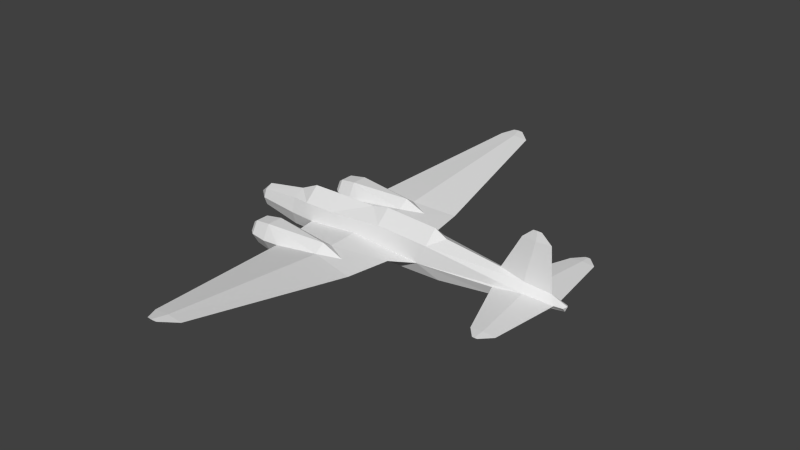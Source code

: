# Source: ki21_l.blend  (saved by Blender 2.69.0; exported with 4.5.12 LTS)
import bpy
from mathutils import Matrix  # noqa: F401  (used for matrix-valued properties, if any)

bpy.ops.wm.read_factory_settings(use_empty=True)
scene = bpy.context.scene
scene.name = 'Scene'

# ---- collections
col_collection_1 = bpy.data.collections.new('Collection 1'); scene.collection.children.link(col_collection_1)

# ---- materials (node trees are filled in below, after node groups)
mat_material_texture = bpy.data.materials.new('Material Texture')
mat_material_texture.alpha_threshold = 0.0
mat_material_texture.use_transparent_shadow = False
mat_material_texture.roughness = 0.5
mat_material_texture.line_color = (0.0, 0.0, 0.0, 1.0)

# ---- material node trees

# ---- world
world_world = bpy.data.worlds.new('World'); scene.world = world_world
world_world.color = (0.05088, 0.05088, 0.05088)
world_world.use_sun_shadow = False
world_world.sun_shadow_jitter_overblur = 0.0
world_world.cycles.sampling_method = 'NONE'
world_world.cycles.sample_map_resolution = 256

# ---- meshes
me_cylinder = bpy.data.meshes.new('Cylinder')
me_cylinder.from_pydata([(-5.36, 1.863e-09, 0.04), (-1.96, -0.661, 0.7202), (-0.53, -0.6697, 0.7187), (-0.53, -1.019e-08, 1.33), (-1.96, -1.003e-08, 1.31), (-2.8, -9.718e-09, 0.93), (-4.78, -0.3394, 0.4148), (-4.78, -5.649e-09, 0.57), (-4.78, -0.48, 0.04), (-4.78, -0.3394, -0.3348), (-4.78, 2.106e-08, -0.49), (4.508, -0.6128, 0.8), (4.511, -9.895e-09, 1.37), (2.05, -0.6279, 0.93), (2.05, -1.019e-08, 1.5), (1.25, -1.019e-08, 1.33), (5.08, -9.405e-09, 1.07), (-1.96, 0.661, 0.7202), (-0.53, 0.6697, 0.7187), (-4.78, 0.3394, 0.4148), (-4.78, 0.48, 0.04), (-4.78, 0.3394, -0.3348), (4.508, 0.6128, 0.8), (2.05, 0.6279, 0.93), (7.69, -0.5333, 0.1008), (10.26, -0.2109, 0.1001), (8.961, -0.3353, -0.01382), (9.851, -3.35, 0.1), (9.301, -3.35, 0.05173), (8.761, -3.35, 0.1), (9.4, -3.81, 0.1), (9.284, -3.81, 0.08981), (9.17, -3.81, 0.1), (8.961, -0.3677, 0.2138), (9.301, -3.35, 0.1483), (9.284, -3.81, 0.1102), (7.69, 0.5333, 0.1008), (10.26, 0.2109, 0.1001), (8.961, 0.3353, -0.01382), (9.851, 3.35, 0.1), (9.301, 3.35, 0.05173), (8.761, 3.35, 0.1), (9.4, 3.81, 0.1), (9.284, 3.81, 0.08981), (9.17, 3.81, 0.1), (8.961, 0.3677, 0.2138), (9.301, 3.35, 0.1483), (9.284, 3.81, 0.1102), (0.8642, -2.16, -0.1624), (-1.372, -1.924, 0.02821), (0.8651, -2.165, 0.2308), (-1.104, -3.341, 0.06283), (-2.88, -2.224, 0.02), (1.86, -2.634, -0.06361), (-2.88, -2.429, -0.3351), (-2.88, -2.839, -0.3351), (-2.88, -3.044, 0.02), (-2.88, -2.839, 0.3751), (1.86, -2.634, 0.1539), (-2.88, -2.429, 0.3751), (-2.65, -2.044, 0.02), (-2.65, -2.339, -0.491), (-2.65, -2.929, -0.491), (-2.65, -3.224, 0.02), (-2.65, -2.929, 0.531), (-2.65, -2.339, 0.531), (-1.88, -1.914, 0.02), (-1.88, -2.274, -0.6035), (-1.88, -2.994, -0.6035), (-1.88, -3.354, 0.02), (-1.88, -2.994, 0.6435), (-1.88, -2.274, 0.6435), (0.8711, -2.375, -0.4299), (0.8711, -2.894, -0.4299), (0.8795, -3.119, -0.1238), (0.8783, -3.095, 0.2383), (0.8783, -2.634, 0.5539), (0.8642, 2.16, -0.1624), (-1.372, 1.924, 0.02821), (0.8651, 2.165, 0.2308), (-1.104, 3.341, 0.06283), (1.86, 2.634, -0.06361), (1.86, 2.634, 0.1539), (-2.65, 2.044, 0.02), (-2.65, 2.339, -0.491), (-2.65, 2.929, -0.491), (-2.65, 3.224, 0.02), (-2.65, 2.929, 0.531), (-2.65, 2.339, 0.531), (-1.88, 1.914, 0.02), (-1.88, 2.274, -0.6035), (-1.88, 2.994, -0.6035), (-1.88, 3.354, 0.02), (-1.88, 2.994, 0.6435), (-1.88, 2.274, 0.6435), (0.8711, 2.375, -0.4299), (0.8711, 2.894, -0.4299), (0.8795, 3.119, -0.1238), (0.8783, 3.095, 0.2383), (0.8783, 2.634, 0.5539), (-2.88, 2.224, 0.02), (-2.88, 2.429, -0.3351), (-2.88, 2.839, -0.3351), (-2.88, 3.044, 0.02), (-2.88, 2.839, 0.3751), (-2.88, 2.429, 0.3751), (-1.59, -0.77, 0.0), (0.8486, -0.77, -0.2529), (4.17, -0.77, 0.0), (3.199, -1.4, 0.01539), (2.901, -3.419, 0.06475), (1.671, -10.62, 0.9483), (0.9683, -10.62, 0.8867), (0.2806, -10.62, 0.9483), (1.05, -11.2, 1.02), (0.8128, -11.2, 0.9994), (0.5803, -11.2, 1.02), (0.8388, -0.77, 0.2528), (0.9683, -10.62, 1.01), (0.8128, -11.2, 1.041), (-1.59, 0.77, 0.0), (0.8486, 0.77, -0.2529), (4.17, 0.77, 0.0), (3.199, 1.4, 0.01539), (2.901, 3.419, 0.06475), (1.671, 10.62, 0.9483), (0.9683, 10.62, 0.8867), (0.2806, 10.62, 0.9483), (1.05, 11.2, 1.02), (0.8128, 11.2, 0.9994), (0.5803, 11.2, 1.02), (0.8388, 0.77, 0.2528), (0.9683, 10.62, 1.01), (0.8128, 11.2, 1.041), (9.042, -1.543e-16, 2.8), (9.422, -1.543e-16, 2.8), (7.69, -6.588e-09, 0.77), (10.02, -8.837e-18, 0.4243), (8.828, 0.1038, 0.5765), (9.877, -1.292e-16, 2.39), (8.577, -1.292e-16, 2.39), (9.22, 0.05758, 2.39), (9.23, 0.01683, 2.8), (8.828, -0.1038, 0.5765), (9.22, -0.05758, 2.39), (9.23, -0.01683, 2.8), (10.63, 8.66e-09, -0.09), (10.63, -0.1635, 0.1041), (-2.8, 3.145e-08, -0.85), (-2.8, -0.5233, -0.5893), (-2.8, -0.74, 0.04), (-2.8, -0.5233, 0.6693), (0.8405, 3.265e-08, -0.9808), (0.8405, -0.5445, -0.6424), (5.08, 3.065e-08, -0.85), (5.08, -0.5091, -0.5688), (7.69, 2.346e-08, -0.49), (7.69, -0.3818, -0.3055), (10.63, 0.1635, 0.1041), (-2.8, 0.5233, -0.5893), (-2.8, 0.74, 0.04), (-2.8, 0.5233, 0.6693), (0.8405, 0.5445, -0.6424), (5.08, 0.5091, -0.5688), (7.69, 0.3818, -0.3055), (10.73, 3.931e-09, 0.15)], [], [(28, 31, 29), (31, 32, 29), (165, 158, 137), (27, 30, 31), (35, 30, 27), (34, 35, 27), (24, 157, 26), (40, 41, 43), (43, 41, 44), (39, 43, 42), (47, 39, 42), (33, 34, 25), (46, 39, 47), (68, 51, 69), (72, 53, 73), (52, 60, 61, 54), (55, 62, 63, 56), (56, 63, 64, 57), (57, 64, 65, 59), (60, 66, 67, 61), (61, 67, 68, 62), (63, 69, 70, 64), (52, 54, 55, 56, 57, 59), (68, 74, 51), (73, 74, 68), (65, 71, 66, 60), (76, 58, 50), (75, 58, 76), (69, 51, 70), (67, 48, 72), (66, 49, 67), (49, 48, 67), (48, 53, 72), (96, 97, 81), (90, 91, 96, 95), (83, 84, 90, 89), (85, 86, 92, 91), (91, 80, 97), (86, 87, 93, 92), (87, 88, 94, 93), (99, 94, 79), (90, 95, 77), (89, 90, 78), (98, 99, 82), (93, 99, 98), (93, 94, 99), (77, 95, 81), (110, 111, 112), (111, 114, 115), (53, 110, 74), (112, 115, 113), (115, 116, 113), (111, 115, 112), (125, 129, 128), (126, 127, 129), (129, 127, 130), (80, 93, 98), (124, 123, 81), (77, 81, 123), (162, 120, 121), (132, 124, 125), (127, 133, 130), (133, 125, 128), (136, 140, 141), (145, 139, 135), (144, 139, 145), (67, 72, 73, 68), (153, 107, 106), (154, 156, 157, 155), (152, 154, 155, 153), (105, 100, 83, 88), (159, 160, 120), (84, 85, 91, 90), (38, 146, 164), (103, 104, 87, 86), (13, 2, 117), (58, 110, 109), (36, 46, 41), (24, 29, 34), (136, 143, 144), (136, 141, 138), (29, 32, 35), (26, 28, 24), (27, 31, 28), (16, 136, 138), (30, 35, 32, 31), (37, 146, 38), (28, 29, 24), (41, 47, 44), (38, 36, 40), (39, 40, 43), (25, 28, 26), (34, 27, 25), (146, 147, 25), (42, 43, 44, 47), (94, 78, 79), (108, 109, 107), (112, 113, 51), (113, 116, 119), (114, 119, 116, 115), (48, 109, 53), (107, 48, 106), (109, 48, 107), (64, 70, 71, 65), (51, 75, 70), (70, 75, 76), (51, 113, 118), (123, 121, 77), (119, 114, 111), (113, 119, 118), (117, 108, 13), (122, 121, 123), (118, 111, 110), (108, 11, 13), (120, 131, 79), (117, 50, 109), (106, 50, 117), (126, 80, 127), (124, 126, 125), (81, 97, 124), (110, 112, 74), (74, 112, 51), (125, 126, 129), (117, 109, 108), (101, 102, 85, 84), (80, 132, 127), (127, 132, 133), (92, 93, 80), (131, 23, 122), (23, 22, 122), (6, 151, 5, 7), (132, 125, 133), (124, 97, 126), (128, 129, 130, 133), (82, 124, 98), (162, 121, 122, 163), (78, 90, 77), (82, 123, 124), (123, 82, 79), (144, 137, 139), (142, 135, 139), (140, 144, 145), (141, 139, 137), (141, 142, 139), (135, 142, 134, 145), (70, 76, 71), (140, 145, 134), (29, 35, 34), (143, 137, 144), (106, 49, 50), (48, 49, 106), (62, 68, 69, 63), (24, 34, 33), (45, 37, 46), (140, 142, 141), (41, 46, 47), (37, 38, 40), (102, 103, 86, 85), (26, 157, 146), (138, 141, 137), (120, 79, 78), (97, 80, 126), (77, 120, 78), (148, 152, 153, 149), (121, 120, 77), (46, 37, 39), (161, 17, 160), (150, 106, 1), (160, 17, 120), (154, 163, 164, 156), (73, 53, 74), (156, 164, 146), (36, 45, 46), (153, 155, 108, 107), (100, 101, 84, 83), (25, 26, 146), (136, 144, 140), (137, 33, 25), (98, 124, 132), (58, 75, 110), (17, 4, 3, 18), (137, 37, 45), (18, 3, 15), (12, 11, 16), (37, 137, 158), (54, 61, 62, 55), (37, 40, 39), (5, 4, 17), (9, 149, 150, 8), (106, 2, 1), (2, 15, 3), (146, 37, 158), (122, 36, 164), (106, 117, 2), (151, 150, 1), (10, 21, 159, 148), (1, 5, 151), (152, 162, 163, 154), (8, 150, 151, 6), (147, 146, 165), (12, 16, 22), (10, 148, 149, 9), (163, 122, 164), (146, 158, 165), (13, 14, 15), (23, 15, 14), (25, 147, 137), (5, 1, 4), (13, 11, 12, 14), (23, 14, 12, 22), (147, 165, 137), (131, 123, 79), (109, 50, 58), (80, 98, 132), (118, 119, 111), (155, 157, 108), (110, 53, 109), (131, 122, 123), (20, 19, 161, 160), (51, 118, 75), (75, 118, 110), (21, 20, 160, 159), (25, 27, 28), (40, 36, 41), (140, 134, 142), (36, 38, 164), (11, 33, 143, 16), (108, 157, 24), (23, 131, 18), (120, 17, 18), (120, 18, 131), (156, 146, 157), (108, 24, 33, 11), (45, 138, 137), (33, 137, 143), (16, 143, 136), (122, 22, 45, 36), (148, 159, 162, 152), (159, 120, 162), (149, 153, 106), (149, 106, 150), (1, 2, 3, 4), (17, 161, 5), (19, 7, 5, 161), (15, 23, 18), (15, 2, 13), (99, 79, 82), (94, 89, 78), (100, 105, 104, 103, 102, 101), (88, 83, 89, 94), (104, 105, 88, 87), (95, 96, 81), (91, 92, 80), (96, 91, 97), (76, 50, 71), (59, 65, 60, 52), (22, 16, 138, 45), (71, 50, 49), (71, 49, 66), (0, 20, 21), (0, 19, 20), (0, 21, 10), (0, 10, 9), (0, 6, 7), (0, 8, 6), (0, 7, 19), (0, 9, 8)])
_uv = me_cylinder.uv_layers.new(name='UVMap')
_uv.uv.foreach_set('vector', [0.9668, 0.2622, 0.9866, 0.263, 0.9668, 0.2856, 0.9866, 0.263, 0.9866, 0.2679, 0.9668, 0.2856, 0.9959, 0.7837, 0.9916, 0.7857, 0.9653, 0.7718, 0.9668, 0.2384, 0.9866, 0.2579, 0.9866, 0.263, 0.01254, 0.2624, 0.01254, 0.2574, 0.03244, 0.2379, 0.03244, 0.2617, 0.01254, 0.2624, 0.03244, 0.2379, 0.8644, 0.8794, 0.8644, 0.8618, 0.9194, 0.8744, 0.677, 0.2622, 0.677, 0.2856, 0.6571, 0.263, 0.6571, 0.263, 0.677, 0.2856, 0.6571, 0.2679, 0.677, 0.2384, 0.6571, 0.263, 0.6571, 0.2579, 0.3421, 0.2624, 0.3222, 0.2379, 0.3421, 0.2574, 0.1614, 0.2763, 0.03244, 0.2617, 0.1682, 0.2202, 0.3222, 0.2617, 0.3222, 0.2379, 0.3421, 0.2624, 0.8279, 0.5894, 0.8614, 0.6182, 0.8279, 0.6164, 0.9468, 0.5969, 0.9896, 0.6127, 0.9468, 0.5969, 0.7846, 0.6164, 0.7946, 0.6164, 0.7946, 0.5943, 0.7846, 0.601, 0.7846, 0.601, 0.7946, 0.5943, 0.7946, 0.6164, 0.7846, 0.6164, 0.7846, 0.6164, 0.7946, 0.6164, 0.7946, 0.6385, 0.7846, 0.6317, 0.7846, 0.6317, 0.7946, 0.6385, 0.7946, 0.6385, 0.7846, 0.6317, 0.7946, 0.6164, 0.8279, 0.6164, 0.8279, 0.5894, 0.7946, 0.5943, 0.7946, 0.5943, 0.8279, 0.5894, 0.8279, 0.5894, 0.7946, 0.5943, 0.7946, 0.6164, 0.8279, 0.6164, 0.8279, 0.6433, 0.7946, 0.6385, 0.705, 0.6159, 0.7139, 0.6005, 0.7316, 0.6005, 0.7405, 0.6159, 0.7316, 0.6313, 0.7139, 0.6313, 0.8279, 0.5894, 0.9472, 0.6101, 0.8614, 0.6182, 0.9468, 0.5969, 0.9472, 0.6101, 0.8279, 0.5894, 0.7946, 0.6385, 0.8279, 0.6433, 0.8279, 0.6164, 0.7946, 0.6164, 0.9471, 0.6394, 0.9896, 0.6221, 0.9466, 0.6255, 0.9471, 0.6258, 0.9896, 0.6221, 0.9471, 0.6394, 0.8279, 0.6164, 0.8614, 0.6182, 0.8279, 0.6433, 0.8279, 0.5894, 0.9465, 0.6085, 0.9468, 0.5969, 0.8279, 0.6164, 0.8498, 0.6167, 0.8279, 0.5894, 0.8498, 0.6167, 0.9465, 0.6085, 0.8279, 0.5894, 0.9465, 0.6085, 0.9896, 0.6127, 0.9468, 0.5969, 0.9468, 0.5969, 0.9472, 0.6101, 0.9896, 0.6127, 0.8279, 0.5894, 0.8279, 0.5894, 0.9468, 0.5969, 0.9468, 0.5969, 0.7946, 0.6164, 0.7946, 0.5943, 0.8279, 0.5894, 0.8279, 0.6164, 0.7946, 0.5943, 0.7946, 0.6164, 0.8279, 0.6164, 0.8279, 0.5894, 0.8279, 0.5894, 0.8614, 0.6182, 0.9472, 0.6101, 0.7946, 0.6164, 0.7946, 0.6385, 0.8279, 0.6433, 0.8279, 0.6164, 0.7946, 0.6385, 0.7946, 0.6385, 0.8279, 0.6433, 0.8279, 0.6433, 0.9471, 0.6394, 0.8279, 0.6433, 0.9466, 0.6255, 0.8279, 0.5894, 0.9468, 0.5969, 0.9465, 0.6085, 0.8279, 0.6164, 0.8279, 0.5894, 0.8498, 0.6167, 0.9471, 0.6258, 0.9471, 0.6394, 0.9896, 0.6221, 0.8279, 0.6433, 0.9471, 0.6394, 0.9471, 0.6258, 0.8279, 0.6433, 0.8279, 0.6433, 0.9471, 0.6394, 0.9465, 0.6085, 0.9468, 0.5969, 0.9896, 0.6127, 0.3521, 0.2058, 0.04094, 0.1526, 0.04094, 0.1222, 0.04094, 0.1526, 0.01562, 0.1257, 0.01562, 0.1155, 0.3861, 0.1607, 0.3521, 0.2058, 0.3651, 0.1183, 0.04094, 0.1222, 0.01562, 0.1155, 0.04094, 0.09244, 0.01562, 0.1155, 0.01562, 0.1054, 0.04094, 0.09244, 0.04094, 0.1526, 0.01562, 0.1155, 0.04094, 0.1222, 0.9591, 0.1526, 0.9844, 0.1155, 0.9844, 0.1257, 0.9591, 0.1222, 0.9591, 0.09244, 0.9844, 0.1155, 0.9844, 0.1155, 0.9591, 0.09244, 0.9844, 0.1054, 0.8614, 0.6182, 0.8279, 0.6433, 0.9471, 0.6258, 0.6479, 0.2058, 0.5605, 0.2187, 0.6139, 0.1607, 0.5934, 0.1177, 0.6139, 0.1607, 0.5605, 0.2187, 0.5682, 0.818, 0.4631, 0.7902, 0.5686, 0.8011, 0.9591, 0.4194, 0.6479, 0.3358, 0.9591, 0.389, 0.9591, 0.4491, 0.9844, 0.4261, 0.9844, 0.4362, 0.9844, 0.4261, 0.9591, 0.389, 0.9844, 0.4158, 0.8644, 0.7569, 0.9028, 0.6868, 0.9306, 0.6868, 0.931, 0.9961, 0.959, 0.9784, 0.9393, 0.9961, 0.9306, 0.9784, 0.959, 0.9784, 0.931, 0.9961, 0.8279, 0.5894, 0.9468, 0.5969, 0.9468, 0.5969, 0.8279, 0.5894, 0.5682, 0.8472, 0.5686, 0.8641, 0.4631, 0.875, 0.7516, 0.8383, 0.8644, 0.8538, 0.8644, 0.8618, 0.7516, 0.8504, 0.5682, 0.8326, 0.7516, 0.8383, 0.7516, 0.8504, 0.5682, 0.8472, 0.7846, 0.6317, 0.7846, 0.6164, 0.7946, 0.6164, 0.7946, 0.6385, 0.4108, 0.8157, 0.4108, 0.7885, 0.4631, 0.7902, 0.7946, 0.5943, 0.7946, 0.5943, 0.8279, 0.5894, 0.8279, 0.5894, 0.9194, 0.7908, 0.9916, 0.7941, 0.8644, 0.8034, 0.7846, 0.6164, 0.7846, 0.6317, 0.7946, 0.6385, 0.7946, 0.6164, 0.6205, 0.9152, 0.509, 0.9061, 0.5681, 0.886, 0.3861, 0.3808, 0.3521, 0.3358, 0.4395, 0.3229, 0.2004, 0.3313, 0.3222, 0.2617, 0.3222, 0.285, 0.1542, 0.3313, 0.03244, 0.285, 0.03244, 0.2617, 0.8644, 0.9083, 0.9136, 0.9, 0.9306, 0.9784, 0.8644, 0.7569, 0.9306, 0.6868, 0.9136, 0.7653, 0.03244, 0.285, 0.01254, 0.2673, 0.01254, 0.2624, 0.8364, 0.2769, 0.9668, 0.2622, 0.8449, 0.3319, 0.9668, 0.2384, 0.9866, 0.263, 0.9668, 0.2622, 0.7516, 0.7439, 0.8644, 0.7569, 0.9136, 0.7653, 0.01254, 0.2574, 0.01254, 0.2624, 0.01254, 0.2673, 0.01254, 0.2624, 0.9756, 0.7859, 0.9916, 0.7941, 0.9194, 0.7908, 0.9668, 0.2622, 0.9668, 0.2856, 0.8449, 0.3319, 0.3222, 0.285, 0.3421, 0.2624, 0.3421, 0.2673, 0.8074, 0.2769, 0.7988, 0.3319, 0.677, 0.2622, 0.677, 0.2384, 0.677, 0.2622, 0.6571, 0.263, 0.831, 0.2208, 0.9668, 0.2622, 0.8364, 0.2769, 0.03244, 0.2617, 0.03244, 0.2379, 0.1682, 0.2202, 0.9916, 0.8711, 0.9916, 0.8795, 0.9756, 0.8794, 0.3421, 0.2574, 0.3421, 0.2624, 0.3421, 0.2673, 0.3421, 0.2624, 0.8279, 0.6433, 0.8498, 0.6167, 0.9466, 0.6255, 0.4667, 0.2606, 0.4395, 0.2187, 0.4667, 0.117, 0.04094, 0.1222, 0.04094, 0.09244, 0.3555, 0.03256, 0.04094, 0.4491, 0.01562, 0.4362, 0.01562, 0.4261, 0.01562, 0.4158, 0.01562, 0.4261, 0.01562, 0.4362, 0.01562, 0.4261, 0.4066, 0.1177, 0.4395, 0.2187, 0.3861, 0.1607, 0.4667, 0.117, 0.4066, 0.1177, 0.4667, 0.01155, 0.4395, 0.2187, 0.4066, 0.1177, 0.4667, 0.117, 0.7946, 0.6385, 0.8279, 0.6433, 0.8279, 0.6433, 0.7946, 0.6385, 0.8614, 0.6182, 0.9471, 0.6258, 0.8279, 0.6433, 0.8279, 0.6433, 0.9471, 0.6258, 0.9471, 0.6394, 0.3555, 0.509, 0.04094, 0.4491, 0.04094, 0.4194, 0.5605, 0.2187, 0.5333, 0.117, 0.5934, 0.1177, 0.01562, 0.4261, 0.01562, 0.4158, 0.04094, 0.389, 0.04094, 0.4491, 0.01562, 0.4261, 0.04094, 0.4194, 0.5681, 0.886, 0.7122, 0.875, 0.6205, 0.9152, 0.5333, 0.2606, 0.5333, 0.117, 0.5605, 0.2187, 0.04094, 0.4194, 0.04094, 0.389, 0.3521, 0.3358, 0.7122, 0.875, 0.7268, 0.9096, 0.6205, 0.9152, 0.5333, 0.53, 0.5333, 0.425, 0.5936, 0.4238, 0.4667, 0.425, 0.4064, 0.4238, 0.4395, 0.3229, 0.4667, 0.53, 0.4064, 0.4238, 0.4667, 0.425, 0.9591, 0.1222, 0.6445, 0.03256, 0.9591, 0.09244, 0.6479, 0.2058, 0.9591, 0.1222, 0.9591, 0.1526, 0.6139, 0.1607, 0.6349, 0.1183, 0.6479, 0.2058, 0.3521, 0.2058, 0.04094, 0.1222, 0.3651, 0.1183, 0.3651, 0.1183, 0.04094, 0.1222, 0.3555, 0.03256, 0.9591, 0.1526, 0.9591, 0.1222, 0.9844, 0.1155, 0.4667, 0.425, 0.4395, 0.3229, 0.4667, 0.2809, 0.7846, 0.601, 0.7846, 0.601, 0.7946, 0.5943, 0.7946, 0.5943, 0.6445, 0.509, 0.9591, 0.4194, 0.9591, 0.4491, 0.9591, 0.4491, 0.9591, 0.4194, 0.9844, 0.4261, 0.8279, 0.6164, 0.8279, 0.6433, 0.8614, 0.6182, 0.5681, 0.7793, 0.6205, 0.75, 0.7122, 0.7902, 0.6205, 0.75, 0.7268, 0.7556, 0.7122, 0.7902, 0.3252, 0.893, 0.4108, 0.904, 0.4108, 0.9152, 0.3252, 0.8997, 0.9591, 0.4194, 0.9591, 0.389, 0.9844, 0.4261, 0.6479, 0.2058, 0.6349, 0.1183, 0.9591, 0.1222, 0.9844, 0.4158, 0.9844, 0.4261, 0.9844, 0.4362, 0.9844, 0.4261, 0.6139, 0.3808, 0.6479, 0.3358, 0.6339, 0.4233, 0.5682, 0.818, 0.5686, 0.8011, 0.7122, 0.7902, 0.7516, 0.8148, 0.8498, 0.6167, 0.8279, 0.5894, 0.9465, 0.6085, 0.6139, 0.3808, 0.5605, 0.3229, 0.6479, 0.3358, 0.5605, 0.3229, 0.6139, 0.3808, 0.5936, 0.4238, 0.9306, 0.9784, 0.9653, 0.8934, 0.959, 0.9784, 0.931, 0.6691, 0.9393, 0.6691, 0.959, 0.6868, 0.9028, 0.9784, 0.9306, 0.9784, 0.931, 0.9961, 0.9306, 0.6868, 0.959, 0.6868, 0.9653, 0.7718, 0.9306, 0.6868, 0.931, 0.6691, 0.959, 0.6868, 0.9393, 0.6691, 0.931, 0.6691, 0.9229, 0.6691, 0.931, 0.6691, 0.8279, 0.6433, 0.9471, 0.6394, 0.8279, 0.6433, 0.9028, 0.9784, 0.931, 0.9961, 0.9229, 0.9961, 0.03244, 0.285, 0.01254, 0.2624, 0.03244, 0.2617, 0.9136, 0.9, 0.9653, 0.8934, 0.9306, 0.9784, 0.4667, 0.53, 0.4168, 0.5206, 0.4064, 0.4238, 0.4066, 0.1177, 0.4168, 0.02098, 0.4667, 0.01155, 0.7946, 0.5943, 0.8279, 0.5894, 0.8279, 0.6164, 0.7946, 0.6164, 0.1542, 0.3313, 0.03244, 0.2617, 0.1614, 0.2763, 0.1932, 0.2763, 0.1864, 0.2202, 0.3222, 0.2617, 0.9028, 0.6868, 0.931, 0.6691, 0.9306, 0.6868, 0.3222, 0.285, 0.3222, 0.2617, 0.3421, 0.2624, 0.8128, 0.2208, 0.8074, 0.2769, 0.677, 0.2622, 0.7846, 0.601, 0.7846, 0.6164, 0.7946, 0.6164, 0.7946, 0.5943, 0.9194, 0.8744, 0.8644, 0.8618, 0.9916, 0.8711, 0.9136, 0.7653, 0.9306, 0.6868, 0.9653, 0.7718, 0.5333, 0.53, 0.5936, 0.4238, 0.5832, 0.5206, 0.6349, 0.1183, 0.6445, 0.03256, 0.9591, 0.1222, 0.5934, 0.1177, 0.5333, 0.01155, 0.5832, 0.02098, 0.4108, 0.8383, 0.5682, 0.8326, 0.5682, 0.8472, 0.4108, 0.8495, 0.5333, 0.117, 0.5333, 0.01155, 0.5934, 0.1177, 0.3222, 0.2617, 0.1864, 0.2202, 0.3222, 0.2379, 0.4108, 0.7612, 0.4471, 0.759, 0.4108, 0.7885, 0.4108, 0.8768, 0.4631, 0.875, 0.4471, 0.9062, 0.4108, 0.7885, 0.4471, 0.759, 0.4631, 0.7902, 0.7516, 0.827, 0.7516, 0.8148, 0.8644, 0.8034, 0.8644, 0.8114, 0.9468, 0.5969, 0.9896, 0.6127, 0.9472, 0.6101, 0.8644, 0.8114, 0.8644, 0.8034, 0.9916, 0.7941, 0.2004, 0.3313, 0.1932, 0.2763, 0.3222, 0.2617, 0.5682, 0.8472, 0.7516, 0.8504, 0.7122, 0.875, 0.5686, 0.8641, 0.7846, 0.6164, 0.7846, 0.601, 0.7946, 0.5943, 0.7946, 0.6164, 0.9756, 0.8794, 0.9194, 0.8744, 0.9916, 0.8711, 0.8644, 0.9083, 0.9306, 0.9784, 0.9028, 0.9784, 0.9653, 0.8934, 0.9194, 0.8843, 0.9756, 0.8794, 0.6339, 0.4233, 0.6479, 0.3358, 0.9591, 0.4194, 0.3861, 0.3808, 0.3661, 0.4233, 0.3521, 0.3358, 0.08956, 0.7036, 0.08956, 0.6751, 0.1514, 0.6751, 0.1514, 0.704, 0.9653, 0.7718, 0.9756, 0.7859, 0.9194, 0.7809, 0.509, 0.7591, 0.509, 0.7327, 0.5859, 0.7327, 0.2932, 0.6751, 0.2931, 0.6486, 0.3179, 0.6751, 0.9756, 0.7859, 0.9653, 0.7718, 0.9916, 0.7857, 0.7846, 0.601, 0.7946, 0.5943, 0.7946, 0.5943, 0.7846, 0.601, 0.8128, 0.2208, 0.677, 0.2622, 0.677, 0.2384, 0.05324, 0.6751, 0.08956, 0.6751, 0.08956, 0.7036, 0.3252, 0.8605, 0.4108, 0.8495, 0.4108, 0.8768, 0.3252, 0.8768, 0.4631, 0.875, 0.509, 0.9061, 0.4471, 0.9062, 0.509, 0.9061, 0.5859, 0.9325, 0.509, 0.9325, 0.9916, 0.7941, 0.9756, 0.7859, 0.9916, 0.7857, 0.7122, 0.7902, 0.8644, 0.7858, 0.8644, 0.8034, 0.4631, 0.875, 0.5681, 0.886, 0.509, 0.9061, 0.4108, 0.904, 0.4108, 0.8768, 0.4471, 0.9062, 0.3252, 0.8114, 0.3252, 0.8047, 0.4108, 0.8157, 0.4108, 0.827, 0.4471, 0.9062, 0.4108, 0.9152, 0.4108, 0.904, 0.5682, 0.8326, 0.5682, 0.818, 0.7516, 0.8148, 0.7516, 0.827, 0.3252, 0.8768, 0.4108, 0.8768, 0.4108, 0.904, 0.3252, 0.893, 0.9916, 0.8795, 0.9916, 0.8711, 0.9959, 0.8815, 0.2932, 0.6751, 0.3179, 0.6751, 0.2931, 0.7016, 0.3252, 0.8538, 0.4108, 0.8383, 0.4108, 0.8495, 0.3252, 0.8605, 0.7516, 0.8148, 0.7122, 0.7902, 0.8644, 0.8034, 0.9916, 0.7941, 0.9916, 0.7857, 0.9959, 0.7837, 0.1868, 0.6479, 0.1868, 0.6751, 0.1522, 0.6751, 0.1868, 0.7022, 0.1522, 0.6751, 0.1868, 0.6751, 0.9756, 0.8794, 0.9916, 0.8795, 0.9653, 0.8934, 0.05324, 0.6751, 0.08956, 0.6465, 0.08956, 0.6751, 0.1868, 0.6479, 0.2931, 0.6486, 0.2932, 0.6751, 0.1868, 0.6751, 0.1868, 0.7022, 0.1868, 0.6751, 0.2932, 0.6751, 0.2931, 0.7016, 0.9916, 0.8795, 0.9959, 0.8815, 0.9653, 0.8934, 0.5333, 0.425, 0.5605, 0.3229, 0.5936, 0.4238, 0.4395, 0.3229, 0.4064, 0.4238, 0.3861, 0.3808, 0.6445, 0.509, 0.6339, 0.4233, 0.9591, 0.4194, 0.04094, 0.4194, 0.01562, 0.4261, 0.04094, 0.389, 0.7516, 0.8504, 0.8644, 0.8618, 0.7122, 0.875, 0.3521, 0.2058, 0.3861, 0.1607, 0.4395, 0.2187, 0.5333, 0.425, 0.5333, 0.2809, 0.5605, 0.3229, 0.3252, 0.7885, 0.3252, 0.7723, 0.4108, 0.7612, 0.4108, 0.7885, 0.3555, 0.509, 0.04094, 0.4194, 0.3661, 0.4233, 0.3661, 0.4233, 0.04094, 0.4194, 0.3521, 0.3358, 0.3252, 0.8047, 0.3252, 0.7885, 0.4108, 0.7885, 0.4108, 0.8157, 0.831, 0.2208, 0.9668, 0.2384, 0.9668, 0.2622, 0.677, 0.2622, 0.7988, 0.3319, 0.677, 0.2856, 0.9028, 0.6868, 0.9229, 0.6691, 0.931, 0.6691, 0.8644, 0.7858, 0.9194, 0.7908, 0.8644, 0.8034, 0.7268, 0.9096, 0.9194, 0.8843, 0.9136, 0.9, 0.7516, 0.9213, 0.7122, 0.875, 0.8644, 0.8618, 0.8644, 0.8794, 0.6205, 0.75, 0.5681, 0.7793, 0.509, 0.7591, 0.4631, 0.7902, 0.4471, 0.759, 0.509, 0.7591, 0.4631, 0.7902, 0.509, 0.7591, 0.5681, 0.7793, 0.8644, 0.8538, 0.9916, 0.8711, 0.8644, 0.8618, 0.7122, 0.875, 0.8644, 0.8794, 0.9194, 0.8843, 0.7268, 0.9096, 0.9194, 0.7809, 0.9136, 0.7653, 0.9653, 0.7718, 0.9194, 0.8843, 0.9653, 0.8934, 0.9136, 0.9, 0.7516, 0.9213, 0.9136, 0.9, 0.8644, 0.9083, 0.7122, 0.7902, 0.7268, 0.7556, 0.9194, 0.7809, 0.8644, 0.7858, 0.4108, 0.827, 0.4108, 0.8157, 0.5682, 0.818, 0.5682, 0.8326, 0.4108, 0.8157, 0.4631, 0.7902, 0.5682, 0.818, 0.4108, 0.8495, 0.5682, 0.8472, 0.4631, 0.875, 0.4108, 0.8495, 0.4631, 0.875, 0.4108, 0.8768, 0.08956, 0.6465, 0.1514, 0.6461, 0.1514, 0.6751, 0.08956, 0.6751, 0.4471, 0.759, 0.4108, 0.7612, 0.4108, 0.75, 0.3252, 0.7723, 0.3252, 0.7655, 0.4108, 0.75, 0.4108, 0.7612, 0.5859, 0.7327, 0.6205, 0.75, 0.509, 0.7591, 0.5859, 0.9325, 0.509, 0.9061, 0.6205, 0.9152, 0.9471, 0.6394, 0.9466, 0.6255, 0.9896, 0.6221, 0.8279, 0.6433, 0.8279, 0.6164, 0.8498, 0.6167, 0.7405, 0.6159, 0.7316, 0.6313, 0.7139, 0.6313, 0.705, 0.6159, 0.7139, 0.6005, 0.7316, 0.6005, 0.7946, 0.6385, 0.7946, 0.6164, 0.8279, 0.6164, 0.8279, 0.6433, 0.7846, 0.6317, 0.7846, 0.6317, 0.7946, 0.6385, 0.7946, 0.6385, 0.9468, 0.5969, 0.9468, 0.5969, 0.9896, 0.6127, 0.8279, 0.5894, 0.8279, 0.6164, 0.8614, 0.6182, 0.9468, 0.5969, 0.8279, 0.5894, 0.9472, 0.6101, 0.9471, 0.6394, 0.9466, 0.6255, 0.8279, 0.6433, 0.7846, 0.6317, 0.7946, 0.6385, 0.7946, 0.6164, 0.7846, 0.6164, 0.7268, 0.7556, 0.7516, 0.7439, 0.9136, 0.7653, 0.9194, 0.7809, 0.8279, 0.6433, 0.9466, 0.6255, 0.8498, 0.6167, 0.8279, 0.6433, 0.8498, 0.6167, 0.8279, 0.6164, 0.01203, 0.6748, 0.03712, 0.6955, 0.03712, 0.6895, 0.01203, 0.6748, 0.03712, 0.6895, 0.03712, 0.6955, 0.01203, 0.6748, 0.03712, 0.6895, 0.03712, 0.6748, 0.01203, 0.6748, 0.03712, 0.6748, 0.03712, 0.6601, 0.01203, 0.6748, 0.03712, 0.6601, 0.03712, 0.6748, 0.01203, 0.6748, 0.03712, 0.654, 0.03712, 0.6601, 0.01203, 0.6748, 0.03712, 0.6748, 0.03712, 0.6895, 0.01203, 0.6748, 0.03712, 0.6601, 0.03712, 0.654])
me_cylinder.materials.append(mat_material_texture)
me_cylinder.use_remesh_preserve_volume = False
me_cylinder.use_remesh_preserve_attributes = False
me_cylinder.use_mirror_vertex_groups = False
me_cylinder.update()

# ---- objects
ob_fuselage = bpy.data.objects.new('Fuselage', me_cylinder)

# ---- transforms, parenting, visibility, modifiers, constraints
ob_fuselage.location = (0.0, 0.0, 0.0)
ob_fuselage.lineart.crease_threshold = 0.0

# ---- collection membership
col_collection_1.objects.link(ob_fuselage)

# ---- scene / render settings (as saved in the file)
scene.frame_start = 1; scene.frame_end = 250; scene.frame_set(1)
scene.render.engine = 'BLENDER_EEVEE_NEXT'
scene.render.image_settings.compression = 90
scene.render.resolution_percentage = 50
scene.render.dither_intensity = 0.0
scene.cycles.use_denoising = False
scene.cycles.samples = 10
scene.cycles.sampling_pattern = 'TABULATED_SOBOL'
scene.cycles.light_sampling_threshold = 0.0
scene.cycles.use_adaptive_sampling = False
scene.cycles.use_light_tree = False
scene.cycles.blur_glossy = 0.0
scene.cycles.volume_bounces = 1
scene.cycles.pixel_filter_type = 'GAUSSIAN'
scene.cycles.sample_clamp_indirect = 0.0
scene.view_settings.view_transform = 'Standard'
bpy.context.view_layer.update()

# ---- added for rendering (the .blend has no active camera and no usable light): camera, sun
cam_auto = bpy.data.cameras.new('AutoCamera')
cam_auto.lens = 50.0
cam_auto.sensor_width = 36.0
cam_auto.clip_end = 1000.0
ob_auto_camera = bpy.data.objects.new('AutoCamera', cam_auto)
scene.collection.objects.link(ob_auto_camera)
ob_auto_camera.location = (28.4424, -30.9088, 21.5155)
ob_auto_camera.rotation_euler = (1.09748, -7.21219e-08, 0.694738)
scene.camera = ob_auto_camera
light_auto_sun = bpy.data.lights.new('AutoSun', 'SUN')
light_auto_sun.energy = 3.0
light_auto_sun.angle = 0.0523599
ob_auto_sun = bpy.data.objects.new('AutoSun', light_auto_sun)
scene.collection.objects.link(ob_auto_sun)
ob_auto_sun.rotation_euler = (0.872665, 0.174533, 0.523599)
bpy.context.view_layer.update()
